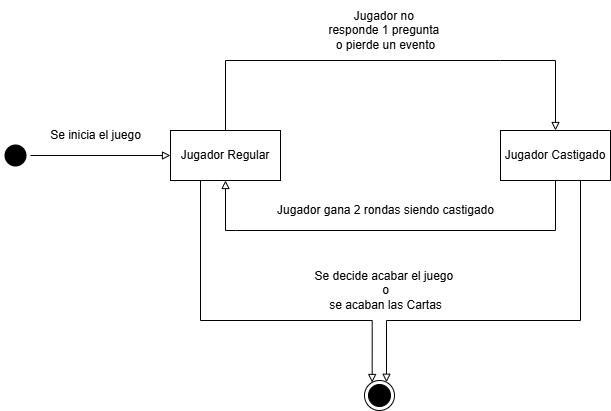

The diagram above was exported from draw.io. Its source (the exported page's mxGraphModel, read from the mxfile embedded in the PNG):
<mxGraphModel dx="1426" dy="777" grid="0" gridSize="10" guides="1" tooltips="1" connect="1" arrows="1" fold="1" page="1" pageScale="1" pageWidth="827" pageHeight="1169" background="#ffffff" math="0" shadow="0">
  <root>
    <mxCell id="0" />
    <mxCell id="1" parent="0" />
    <mxCell id="7k4OCACZqEoaXfbyGGK0-1" style="edgeStyle=orthogonalEdgeStyle;rounded=0;orthogonalLoop=1;jettySize=auto;html=1;entryX=0.5;entryY=0;entryDx=0;entryDy=0;endArrow=block;endFill=0;" parent="1" source="xcrMlJDFREnI9YH4EB_y-3" target="UwBbu-MT4w3GvsdoOgz_-1" edge="1">
      <mxGeometry relative="1" as="geometry">
        <Array as="points">
          <mxPoint x="550" y="190" />
          <mxPoint x="285" y="190" />
        </Array>
      </mxGeometry>
    </mxCell>
    <mxCell id="7k4OCACZqEoaXfbyGGK0-6" style="edgeStyle=orthogonalEdgeStyle;rounded=0;orthogonalLoop=1;jettySize=auto;html=1;entryX=0.256;entryY=0.067;entryDx=0;entryDy=0;entryPerimeter=0;endArrow=block;endFill=0;" parent="1" source="xcrMlJDFREnI9YH4EB_y-3" target="7k4OCACZqEoaXfbyGGK0-4" edge="1">
      <mxGeometry relative="1" as="geometry">
        <mxPoint x="420" y="510" as="targetPoint" />
        <Array as="points">
          <mxPoint x="250" y="450" />
          <mxPoint x="422" y="450" />
        </Array>
      </mxGeometry>
    </mxCell>
    <mxCell id="xcrMlJDFREnI9YH4EB_y-3" value="Jugador Regular" style="html=1;whiteSpace=wrap;" parent="1" vertex="1">
      <mxGeometry x="220" y="260" width="110" height="50" as="geometry" />
    </mxCell>
    <mxCell id="7k4OCACZqEoaXfbyGGK0-7" style="edgeStyle=orthogonalEdgeStyle;rounded=0;orthogonalLoop=1;jettySize=auto;html=1;endArrow=block;endFill=0;" parent="1" source="UwBbu-MT4w3GvsdoOgz_-1" target="7k4OCACZqEoaXfbyGGK0-4" edge="1">
      <mxGeometry relative="1" as="geometry">
        <mxPoint x="430" y="500" as="targetPoint" />
        <Array as="points">
          <mxPoint x="630" y="450" />
          <mxPoint x="436" y="450" />
        </Array>
      </mxGeometry>
    </mxCell>
    <mxCell id="UwBbu-MT4w3GvsdoOgz_-1" value="Jugador Castigado" style="html=1;whiteSpace=wrap;" parent="1" vertex="1">
      <mxGeometry x="550" y="260" width="110" height="50" as="geometry" />
    </mxCell>
    <mxCell id="UwBbu-MT4w3GvsdoOgz_-2" style="edgeStyle=orthogonalEdgeStyle;rounded=0;orthogonalLoop=1;jettySize=auto;html=1;entryX=0.5;entryY=1;entryDx=0;entryDy=0;endArrow=block;endFill=0;" parent="1" source="UwBbu-MT4w3GvsdoOgz_-1" target="xcrMlJDFREnI9YH4EB_y-3" edge="1">
      <mxGeometry relative="1" as="geometry">
        <Array as="points">
          <mxPoint x="285" y="360" />
          <mxPoint x="545" y="360" />
        </Array>
      </mxGeometry>
    </mxCell>
    <mxCell id="7k4OCACZqEoaXfbyGGK0-5" style="edgeStyle=orthogonalEdgeStyle;rounded=0;orthogonalLoop=1;jettySize=auto;html=1;exitX=1;exitY=0.5;exitDx=0;exitDy=0;entryX=0;entryY=0.5;entryDx=0;entryDy=0;endArrow=block;endFill=0;" parent="1" source="7k4OCACZqEoaXfbyGGK0-3" target="xcrMlJDFREnI9YH4EB_y-3" edge="1">
      <mxGeometry relative="1" as="geometry" />
    </mxCell>
    <mxCell id="7k4OCACZqEoaXfbyGGK0-3" value="" style="ellipse;html=1;shape=endState;fillColor=#000000;strokeColor=none;labelBackgroundColor=none;" parent="1" vertex="1">
      <mxGeometry x="50" y="270" width="30" height="30" as="geometry" />
    </mxCell>
    <mxCell id="7k4OCACZqEoaXfbyGGK0-4" value="" style="ellipse;html=1;shape=endState;fillColor=#000000;strokeColor=light-dark(#000000, #ff9090);" parent="1" vertex="1">
      <mxGeometry x="414" y="510" width="30" height="30" as="geometry" />
    </mxCell>
    <mxCell id="7k4OCACZqEoaXfbyGGK0-8" value="Jugador no&amp;nbsp;&lt;div&gt;responde 1 pregunta&amp;nbsp;&lt;/div&gt;&lt;div&gt;o pierde un evento&lt;/div&gt;" style="text;html=1;align=center;verticalAlign=middle;resizable=0;points=[];autosize=1;strokeColor=none;fillColor=none;" parent="1" vertex="1">
      <mxGeometry x="365" y="130" width="140" height="60" as="geometry" />
    </mxCell>
    <mxCell id="7k4OCACZqEoaXfbyGGK0-9" value="Jugador gana 2 rondas siendo castigado" style="text;html=1;align=center;verticalAlign=middle;resizable=0;points=[];autosize=1;strokeColor=none;fillColor=none;" parent="1" vertex="1">
      <mxGeometry x="315" y="325" width="240" height="30" as="geometry" />
    </mxCell>
    <mxCell id="7k4OCACZqEoaXfbyGGK0-10" value="Se inicia el juego" style="text;html=1;align=center;verticalAlign=middle;resizable=0;points=[];autosize=1;strokeColor=none;fillColor=none;" parent="1" vertex="1">
      <mxGeometry x="90" y="250" width="110" height="30" as="geometry" />
    </mxCell>
    <mxCell id="7k4OCACZqEoaXfbyGGK0-11" value="Se decide acabar el juego&amp;nbsp;&lt;div&gt;o&lt;div&gt;&amp;nbsp;se acaban las Cartas&amp;nbsp;&lt;/div&gt;&lt;/div&gt;" style="text;html=1;align=center;verticalAlign=middle;resizable=0;points=[];autosize=1;strokeColor=none;fillColor=none;" parent="1" vertex="1">
      <mxGeometry x="350" y="390" width="170" height="60" as="geometry" />
    </mxCell>
  </root>
</mxGraphModel>